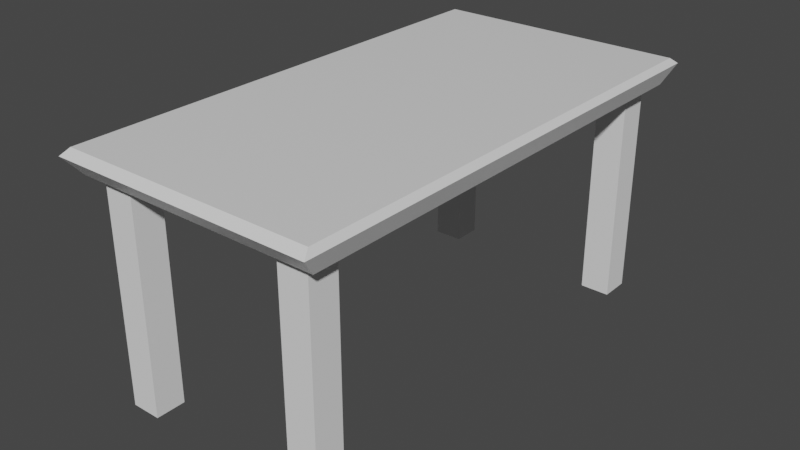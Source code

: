 # Source: LibraryTable.blend  (saved by Blender 3.2.14; exported with 4.5.12 LTS)
import bpy
from mathutils import Matrix  # noqa: F401  (used for matrix-valued properties, if any)

bpy.ops.wm.read_factory_settings(use_empty=True)
scene = bpy.context.scene
scene.name = 'Scene'

# ---- collections
col_collection = bpy.data.collections.new('Collection'); scene.collection.children.link(col_collection)

# ---- materials (node trees are filled in below, after node groups)
mat_material = bpy.data.materials.new('Material')
mat_material.alpha_threshold = 0.0
mat_material.use_transparent_shadow = False
mat_material.line_color = (0.0, 0.0, 0.0, 1.0)

# ---- material node trees
mat_material.use_nodes = True; mat_material.node_tree.nodes.clear()
_N = mat_material.node_tree.nodes; _L = mat_material.node_tree.links
n0 = _N.new('ShaderNodeOutputMaterial'); n0.name = 'Material Output'; n0.location = (300, 300)
n1 = _N.new('ShaderNodeBsdfPrincipled'); n1.name = 'Principled BSDF'; n1.location = (10, 300)
n1.distribution = 'GGX'
n1.subsurface_method = 'RANDOM_WALK_SKIN'
n1.inputs[2].default_value = 0.4
n1.inputs[3].default_value = 1.45
n1.inputs[27].default_value = (0.0, 0.0, 0.0, 1.0)
n1.inputs[28].default_value = 1.0
_L.new(n1.outputs[0], n0.inputs[0])
n0.is_active_output = True

# ---- world
world_world = bpy.data.worlds.new('World'); scene.world = world_world
world_world.use_nodes = True; world_world.node_tree.nodes.clear()
_N = world_world.node_tree.nodes; _L = world_world.node_tree.links
n0 = _N.new('ShaderNodeOutputWorld'); n0.name = 'World Output'; n0.location = (300, 300)
n1 = _N.new('ShaderNodeBackground'); n1.name = 'Background'; n1.location = (10, 300)
n1.inputs[0].default_value = (0.05088, 0.05088, 0.05088, 1.0)
_L.new(n1.outputs[0], n0.inputs[0])
n0.is_active_output = True
world_world.color = (0.05088, 0.05088, 0.05088)
world_world.use_sun_shadow = False
world_world.sun_shadow_jitter_overblur = 0.0

# ---- meshes
me_cube = bpy.data.meshes.new('Cube')
me_cube.from_pydata([(1.0, 1.0, 1.0), (1.03, 1.03, -1.651), (1.0, -1.0, 1.0), (1.03, -1.03, -1.651), (-1.0, 1.0, 1.0), (-1.03, 1.03, -1.651), (-1.0, -1.0, 1.0), (-1.03, -1.03, -1.651), (-1.066, 1.066, -0.9982), (-1.066, -1.066, -0.9982), (1.066, 1.066, -0.9982), (1.066, -1.066, -0.9982)], [], [(0, 4, 6, 2), (11, 2, 6, 9), (9, 6, 4, 8), (5, 1, 3, 7), (10, 0, 2, 11), (8, 4, 0, 10), (5, 7, 9, 8), (1, 5, 8, 10), (7, 3, 11, 9), (3, 1, 10, 11)])
_uv = me_cube.uv_layers.new(name='UVMap')
_uv.uv.foreach_set('vector', [0.625, 0.5, 0.875, 0.5, 0.875, 0.75, 0.625, 0.75, 0.375, 0.75, 0.625, 0.75, 0.625, 1.0, 0.375, 1.0, 0.375, 0.0, 0.625, 0.0, 0.625, 0.25, 0.375, 0.25, 0.1292, 0.5042, 0.3708, 0.5042, 0.3708, 0.7458, 0.1292, 0.7458, 0.375, 0.5, 0.625, 0.5, 0.625, 0.75, 0.375, 0.75, 0.375, 0.25, 0.625, 0.25, 0.625, 0.5, 0.375, 0.5, 0.1292, 0.5042, 0.1292, 0.7458, 0.125, 0.75, 0.125, 0.5, 0.3708, 0.5042, 0.1292, 0.5042, 0.125, 0.5, 0.375, 0.5, 0.1292, 0.7458, 0.3708, 0.7458, 0.375, 0.75, 0.125, 0.75, 0.3708, 0.7458, 0.3708, 0.5042, 0.375, 0.5, 0.375, 0.75])
me_cube.materials.append(mat_material)
me_cube.use_mirror_vertex_groups = False
me_cube.update()
me_cube_001 = bpy.data.meshes.new('Cube.001')
me_cube_001.from_pydata([(-1.0, -1.0, -13.7), (-1.0, -1.0, 1.0), (-1.0, 1.0, -13.7), (-1.0, 1.0, 1.0), (1.0, -1.0, -13.7), (1.0, -1.0, 1.0), (1.0, 1.0, -13.7), (1.0, 1.0, 1.0)], [], [(0, 1, 3, 2), (2, 3, 7, 6), (6, 7, 5, 4), (4, 5, 1, 0), (2, 6, 4, 0)])
_uv = me_cube_001.uv_layers.new(name='UVMap')
_uv.uv.foreach_set('vector', [0.375, 0.0, 0.625, 0.0, 0.625, 0.25, 0.375, 0.25, 0.375, 0.25, 0.625, 0.25, 0.625, 0.5, 0.375, 0.5, 0.375, 0.5, 0.625, 0.5, 0.625, 0.75, 0.375, 0.75, 0.375, 0.75, 0.625, 0.75, 0.625, 1.0, 0.375, 1.0, 0.125, 0.5, 0.375, 0.5, 0.375, 0.75, 0.125, 0.75])
me_cube_001.update()
me_cube_002 = bpy.data.meshes.new('Cube.002')
me_cube_002.from_pydata([(-1.0, -1.0, -13.7), (-1.0, -1.0, 1.0), (-1.0, 1.0, -13.7), (-1.0, 1.0, 1.0), (1.0, -1.0, -13.7), (1.0, -1.0, 1.0), (1.0, 1.0, -13.7), (1.0, 1.0, 1.0)], [], [(0, 1, 3, 2), (2, 3, 7, 6), (6, 7, 5, 4), (4, 5, 1, 0), (2, 6, 4, 0)])
_uv = me_cube_002.uv_layers.new(name='UVMap')
_uv.uv.foreach_set('vector', [0.375, 0.0, 0.625, 0.0, 0.625, 0.25, 0.375, 0.25, 0.375, 0.25, 0.625, 0.25, 0.625, 0.5, 0.375, 0.5, 0.375, 0.5, 0.625, 0.5, 0.625, 0.75, 0.375, 0.75, 0.375, 0.75, 0.625, 0.75, 0.625, 1.0, 0.375, 1.0, 0.125, 0.5, 0.375, 0.5, 0.375, 0.75, 0.125, 0.75])
me_cube_002.update()
me_cube_003 = bpy.data.meshes.new('Cube.003')
me_cube_003.from_pydata([(-1.0, -1.0, -13.7), (-1.0, -1.0, 1.0), (-1.0, 1.0, -13.7), (-1.0, 1.0, 1.0), (1.0, -1.0, -13.7), (1.0, -1.0, 1.0), (1.0, 1.0, -13.7), (1.0, 1.0, 1.0)], [], [(0, 1, 3, 2), (2, 3, 7, 6), (6, 7, 5, 4), (4, 5, 1, 0), (2, 6, 4, 0)])
_uv = me_cube_003.uv_layers.new(name='UVMap')
_uv.uv.foreach_set('vector', [0.375, 0.0, 0.625, 0.0, 0.625, 0.25, 0.375, 0.25, 0.375, 0.25, 0.625, 0.25, 0.625, 0.5, 0.375, 0.5, 0.375, 0.5, 0.625, 0.5, 0.625, 0.75, 0.375, 0.75, 0.375, 0.75, 0.625, 0.75, 0.625, 1.0, 0.375, 1.0, 0.125, 0.5, 0.375, 0.5, 0.375, 0.75, 0.125, 0.75])
me_cube_003.update()
me_cube_004 = bpy.data.meshes.new('Cube.004')
me_cube_004.from_pydata([(-1.0, -1.0, -13.7), (-1.0, -1.0, 1.0), (-1.0, 1.0, -13.7), (-1.0, 1.0, 1.0), (1.0, -1.0, -13.7), (1.0, -1.0, 1.0), (1.0, 1.0, -13.7), (1.0, 1.0, 1.0)], [], [(0, 1, 3, 2), (2, 3, 7, 6), (6, 7, 5, 4), (4, 5, 1, 0), (2, 6, 4, 0)])
_uv = me_cube_004.uv_layers.new(name='UVMap')
_uv.uv.foreach_set('vector', [0.375, 0.0, 0.625, 0.0, 0.625, 0.25, 0.375, 0.25, 0.375, 0.25, 0.625, 0.25, 0.625, 0.5, 0.375, 0.5, 0.375, 0.5, 0.625, 0.5, 0.625, 0.75, 0.375, 0.75, 0.375, 0.75, 0.625, 0.75, 0.625, 1.0, 0.375, 1.0, 0.125, 0.5, 0.375, 0.5, 0.375, 0.75, 0.125, 0.75])
me_cube_004.update()

# ---- objects
ob_cube = bpy.data.objects.new('Cube', me_cube)
ob_cube_001 = bpy.data.objects.new('Cube.001', me_cube_001)
ob_cube_002 = bpy.data.objects.new('Cube.002', me_cube_002)
ob_cube_003 = bpy.data.objects.new('Cube.003', me_cube_003)
ob_cube_004 = bpy.data.objects.new('Cube.004', me_cube_004)

# ---- transforms, parenting, visibility, modifiers, constraints
ob_cube.location = (0.0, 0.0, 5.0)
ob_cube.scale = (2.6, 5.0, -0.2)
ob_cube.lock_rotations_4d = False
ob_cube.empty_display_type = 'ARROWS'
ob_cube.lineart.crease_threshold = 0.0
ob_cube_001.location = (-2.0, -4.5, 4.5)
ob_cube_001.scale = (0.315, 0.315, 0.315)
ob_cube_002.location = (-2.0, 4.5, 4.5)
ob_cube_002.scale = (0.315, 0.315, 0.315)
ob_cube_003.location = (2.0, 4.5, 4.5)
ob_cube_003.scale = (0.315, 0.315, 0.315)
ob_cube_004.location = (2.0, -4.5, 4.5)
ob_cube_004.scale = (0.315, 0.315, 0.315)

# ---- collection membership
col_collection.objects.link(ob_cube)
col_collection.objects.link(ob_cube_001)
col_collection.objects.link(ob_cube_002)
col_collection.objects.link(ob_cube_003)
col_collection.objects.link(ob_cube_004)

# ---- scene / render settings (as saved in the file)
scene.frame_start = 1; scene.frame_end = 250; scene.frame_set(1)
scene.render.engine = 'BLENDER_EEVEE_NEXT'
scene.cycles.sampling_pattern = 'TABULATED_SOBOL'
scene.cycles.use_light_tree = False
scene.view_settings.view_transform = 'Filmic'
bpy.context.view_layer.update()

# ---- added for rendering (the .blend has no active camera and no usable light): camera, sun
cam_auto = bpy.data.cameras.new('AutoCamera')
cam_auto.lens = 50.0
cam_auto.sensor_width = 36.0
cam_auto.clip_end = 1000.0
ob_auto_camera = bpy.data.objects.new('AutoCamera', cam_auto)
scene.collection.objects.link(ob_auto_camera)
ob_auto_camera.location = (12.0888, -14.5065, 12.4287)
ob_auto_camera.rotation_euler = (1.09748, -7.21219e-08, 0.694738)
scene.camera = ob_auto_camera
light_auto_sun = bpy.data.lights.new('AutoSun', 'SUN')
light_auto_sun.energy = 3.0
light_auto_sun.angle = 0.0523599
ob_auto_sun = bpy.data.objects.new('AutoSun', light_auto_sun)
scene.collection.objects.link(ob_auto_sun)
ob_auto_sun.rotation_euler = (0.872665, 0.174533, 0.523599)
bpy.context.view_layer.update()

